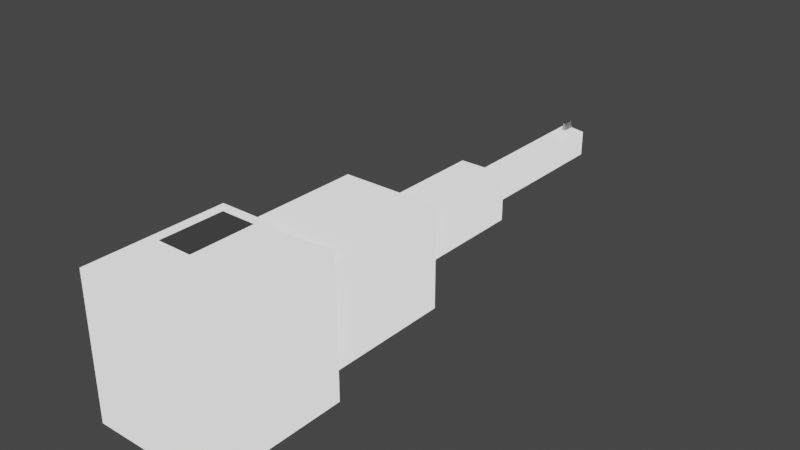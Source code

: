 # Source: MechaComponents.blend  (saved by Blender 2.82.7; exported with 4.5.12 LTS)
import bpy
from mathutils import Matrix  # noqa: F401  (used for matrix-valued properties, if any)

bpy.ops.wm.read_factory_settings(use_empty=True)
scene = bpy.context.scene
scene.name = 'Scene'

# ---- collections
col_basicgun = bpy.data.collections.new('BasicGun'); scene.collection.children.link(col_basicgun)

# ---- materials (node trees are filled in below, after node groups)
mat_basic = bpy.data.materials.new('Basic')
mat_basic.alpha_threshold = 0.0
mat_basic.use_transparent_shadow = False
mat_basic.use_sss_translucency = True
mat_basic.use_thickness_from_shadow = True
mat_basic.preview_render_type = 'CUBE'
mat_basic.diffuse_color = (0.1237, 0.1237, 0.1237, 1.0)
mat_basic.roughness = 0.4075
mat_basic.metallic = 0.2687
mat_basic.line_color = (0.0, 0.0, 0.0, 1.0)
mat_highlight = bpy.data.materials.new('HighLight')
mat_highlight.use_transparent_shadow = False
mat_highlight.diffuse_color = (0.4567, 0.8, 0.01584, 1.0)
mat_highlight.roughness = 0.0
mat_highlight.metallic = 0.4247

# ---- material node trees
mat_basic.use_nodes = True; mat_basic.node_tree.nodes.clear()
_N = mat_basic.node_tree.nodes; _L = mat_basic.node_tree.links
n0 = _N.new('ShaderNodeOutputMaterial'); n0.name = 'Material Output'; n0.location = (300, 300)
n1 = _N.new('ShaderNodeBsdfPrincipled'); n1.name = 'Principled BSDF'; n1.location = (10, 300)
n1.distribution = 'GGX'
n1.subsurface_method = 'BURLEY'
n1.inputs[0].default_value = (0.8, 0.7526, 0.7526, 1.0)
n1.inputs[2].default_value = 0.4
n1.inputs[3].default_value = 1.45
n1.inputs[28].default_value = 1.0
_L.new(n1.outputs[0], n0.inputs[0])
n0.is_active_output = True
mat_highlight.use_nodes = True; mat_highlight.node_tree.nodes.clear()
_N = mat_highlight.node_tree.nodes; _L = mat_highlight.node_tree.links
n0 = _N.new('ShaderNodeOutputMaterial'); n0.name = 'Material Output'; n0.location = (300, 300)
n1 = _N.new('ShaderNodeBsdfPrincipled'); n1.name = 'Principled BSDF'; n1.location = (10, 300)
n1.distribution = 'GGX'
n1.subsurface_method = 'BURLEY'
n1.inputs[3].default_value = 1.45
n1.inputs[27].default_value = (0.0, 0.0, 0.0, 1.0)
n1.inputs[28].default_value = 1.0
_L.new(n1.outputs[0], n0.inputs[0])
n0.is_active_output = True

# ---- world
world_world = bpy.data.worlds.new('World'); scene.world = world_world
world_world.use_nodes = True; world_world.node_tree.nodes.clear()
_N = world_world.node_tree.nodes; _L = world_world.node_tree.links
n0 = _N.new('ShaderNodeOutputWorld'); n0.name = 'World Output'; n0.location = (300, 300)
n1 = _N.new('ShaderNodeBackground'); n1.name = 'Background'; n1.location = (10, 300)
n1.inputs[0].default_value = (0.05088, 0.05088, 0.05088, 1.0)
_L.new(n1.outputs[0], n0.inputs[0])
n0.is_active_output = True
world_world.color = (0.05088, 0.05088, 0.05088)
world_world.use_sun_shadow = False
world_world.sun_shadow_jitter_overblur = 0.0

# ---- meshes
me_cube_002 = bpy.data.meshes.new('Cube.002')
me_cube_002.from_pydata([(2.96, 1.0, 1.0), (2.96, 1.0, -1.0), (2.96, -1.0, 1.0), (2.96, -1.0, -1.0), (0.9601, 1.0, 1.0), (0.9601, 1.0, -1.0), (0.9601, -1.0, 1.0), (0.9601, -1.0, -1.0), (-0.9884, 2.505, 2.831), (-0.9884, 2.505, -2.831), (-0.9884, -2.505, 2.831), (-0.9884, -2.505, -2.831), (-2.988, 2.505, 2.831), (-2.988, 2.505, -2.831), (-2.988, -2.505, 2.831), (-2.988, -2.505, -2.831), (0.9831, 2.05, 2.05), (0.9831, 2.05, -2.05), (0.9831, -2.05, 2.05), (0.9831, -2.05, -2.05), (-1.017, 2.05, 2.05), (-1.017, 2.05, -2.05), (-1.017, -2.05, 2.05), (-1.017, -2.05, -2.05), (-1.546, -0.6878, 3.719), (-2.431, -0.6878, 3.719), (-1.546, 0.6878, 3.719), (-2.431, 0.6878, 3.719), (3.203, 0.5238, 0.5238), (3.203, 0.5238, -0.5238), (3.203, -0.5238, 0.5238), (3.203, -0.5238, -0.5238), (5.312, 0.5238, 0.5238), (5.312, 0.5238, -0.5238), (5.312, -0.5238, 0.5238), (5.312, -0.5238, -0.5238), (4.973, 0.5238, -0.5238), (4.973, -0.5238, -0.5238), (4.973, -0.5238, 0.5238), (4.973, 0.5238, 0.5238), (5.233, 0.08163, 0.6933), (5.233, -0.08163, 0.6933), (5.053, -0.08163, 0.6933), (5.053, 0.08163, 0.6933), (5.233, 0.04347, 1.005), (5.233, -0.04347, 1.005), (5.053, -0.04347, 1.005), (5.053, 0.04347, 1.005)], [], [(0, 4, 6, 2), (3, 2, 6, 7), (7, 6, 4, 5), (5, 1, 3, 7), (0, 2, 30, 28), (5, 4, 0, 1), (12, 14, 25, 27), (11, 10, 14, 15), (15, 14, 12, 13), (13, 9, 11, 15), (9, 8, 10, 11), (13, 12, 8, 9), (16, 20, 22, 18), (19, 18, 22, 23), (23, 22, 20, 21), (21, 17, 19, 23), (17, 16, 18, 19), (21, 20, 16, 17), (26, 27, 25, 24), (10, 8, 26, 24), (8, 12, 27, 26), (14, 10, 24, 25), (37, 36, 33, 35), (2, 3, 31, 30), (1, 0, 28, 29), (3, 1, 29, 31), (33, 32, 34, 35), (38, 37, 35, 34), (38, 34, 41, 42), (36, 39, 32, 33), (29, 28, 39, 36), (28, 30, 38, 39), (30, 31, 37, 38), (31, 29, 36, 37), (40, 43, 47, 44), (34, 32, 40, 41), (39, 38, 42, 43), (32, 39, 43, 40), (47, 46, 45, 44), (41, 40, 44, 45), (43, 42, 46, 47), (42, 41, 45, 46)])
me_cube_002.polygons.foreach_set('material_index', [0, 0, 0, 0, 0, 0, 0, 0, 0, 0, 0, 0, 0, 0, 0, 0, 0, 0, 1, 0, 0, 0, 0, 0, 0, 0, 0, 0, 0, 0, 0, 0, 0, 0, 1, 0, 0, 0, 1, 1, 1, 1])
_uv = me_cube_002.uv_layers.new(name='UVMap')
_uv.uv.foreach_set('vector', [0.625, 0.5, 0.875, 0.5, 0.875, 0.75, 0.625, 0.75, 0.375, 0.75, 0.625, 0.75, 0.625, 1.0, 0.375, 1.0, 0.375, 0.0, 0.625, 0.0, 0.625, 0.25, 0.375, 0.25, 0.125, 0.5, 0.375, 0.5, 0.375, 0.75, 0.125, 0.75, 0.625, 0.5, 0.625, 0.75, 0.625, 0.75, 0.625, 0.5, 0.375, 0.25, 0.625, 0.25, 0.625, 0.5, 0.375, 0.5, 0.625, 0.25, 0.625, 0.0, 0.625, 0.0, 0.625, 0.25, 0.375, 0.75, 0.625, 0.75, 0.625, 1.0, 0.375, 1.0, 0.375, 0.0, 0.625, 0.0, 0.625, 0.25, 0.375, 0.25, 0.125, 0.5, 0.375, 0.5, 0.375, 0.75, 0.125, 0.75, 0.375, 0.5, 0.625, 0.5, 0.625, 0.75, 0.375, 0.75, 0.375, 0.25, 0.625, 0.25, 0.625, 0.5, 0.375, 0.5, 0.625, 0.5, 0.875, 0.5, 0.875, 0.75, 0.625, 0.75, 0.375, 0.75, 0.625, 0.75, 0.625, 1.0, 0.375, 1.0, 0.375, 0.0, 0.625, 0.0, 0.625, 0.25, 0.375, 0.25, 0.125, 0.5, 0.375, 0.5, 0.375, 0.75, 0.125, 0.75, 0.375, 0.5, 0.625, 0.5, 0.625, 0.75, 0.375, 0.75, 0.375, 0.25, 0.625, 0.25, 0.625, 0.5, 0.375, 0.5, 0.625, 0.5, 0.875, 0.5, 0.875, 0.75, 0.625, 0.75, 0.625, 0.75, 0.625, 0.5, 0.625, 0.5, 0.625, 0.75, 0.625, 0.5, 0.625, 0.25, 0.625, 0.25, 0.625, 0.5, 0.625, 1.0, 0.625, 0.75, 0.625, 0.75, 0.625, 1.0, 0.375, 0.75, 0.375, 0.5, 0.375, 0.5, 0.375, 0.75, 0.625, 0.75, 0.375, 0.75, 0.375, 0.75, 0.625, 0.75, 0.375, 0.5, 0.625, 0.5, 0.625, 0.5, 0.375, 0.5, 0.375, 0.75, 0.375, 0.5, 0.375, 0.5, 0.375, 0.75, 0.375, 0.5, 0.625, 0.5, 0.625, 0.75, 0.375, 0.75, 0.625, 0.75, 0.375, 0.75, 0.375, 0.75, 0.625, 0.75, 0.625, 0.75, 0.625, 0.75, 0.625, 0.75, 0.625, 0.75, 0.375, 0.5, 0.625, 0.5, 0.625, 0.5, 0.375, 0.5, 0.375, 0.5, 0.625, 0.5, 0.625, 0.5, 0.375, 0.5, 0.625, 0.5, 0.625, 0.75, 0.625, 0.75, 0.625, 0.5, 0.625, 0.75, 0.375, 0.75, 0.375, 0.75, 0.625, 0.75, 0.375, 0.75, 0.375, 0.5, 0.375, 0.5, 0.375, 0.75, 0.625, 0.5, 0.625, 0.5, 0.625, 0.5, 0.625, 0.5, 0.625, 0.75, 0.625, 0.5, 0.625, 0.5, 0.625, 0.75, 0.625, 0.5, 0.625, 0.75, 0.625, 0.75, 0.625, 0.5, 0.625, 0.5, 0.625, 0.5, 0.625, 0.5, 0.625, 0.5, 0.625, 0.5, 0.625, 0.75, 0.625, 0.75, 0.625, 0.5, 0.625, 0.75, 0.625, 0.5, 0.625, 0.5, 0.625, 0.75, 0.625, 0.5, 0.625, 0.75, 0.625, 0.75, 0.625, 0.5, 0.625, 0.75, 0.625, 0.75, 0.625, 0.75, 0.625, 0.75])
me_cube_002.materials.append(mat_basic)
me_cube_002.materials.append(mat_highlight)
me_cube_002.use_remesh_preserve_volume = False
me_cube_002.use_remesh_preserve_attributes = False
me_cube_002.use_mirror_vertex_groups = False
me_cube_002.update()

# ---- objects
ob_basicgun = bpy.data.objects.new('BasicGun', me_cube_002)

# ---- transforms, parenting, visibility, modifiers, constraints
ob_basicgun.location = (-3.553e-15, -2.98e-08, 3.553e-15)
ob_basicgun.rotation_euler = (0.0, -0.0, 1.571)
ob_basicgun.scale = (0.5, 0.1766, 0.1766)
ob_basicgun.lock_rotations_4d = False
ob_basicgun.empty_display_type = 'ARROWS'
ob_basicgun.lineart.crease_threshold = 0.0

# ---- collection membership
col_basicgun.objects.link(ob_basicgun)

# ---- scene / render settings (as saved in the file)
scene.frame_start = 1; scene.frame_end = 250; scene.frame_set(1)
scene.render.engine = 'BLENDER_EEVEE_NEXT'
scene.cycles.use_denoising = False
scene.cycles.samples = 128
scene.cycles.sampling_pattern = 'TABULATED_SOBOL'
scene.cycles.use_adaptive_sampling = False
scene.cycles.use_light_tree = False
scene.view_settings.view_transform = 'Filmic'
bpy.context.view_layer.update()

# ---- added for rendering (the .blend has no active camera): camera
cam_auto = bpy.data.cameras.new('AutoCamera')
cam_auto.lens = 50.0
cam_auto.sensor_width = 36.0
cam_auto.clip_end = 1000.0
ob_auto_camera = bpy.data.objects.new('AutoCamera', cam_auto)
scene.collection.objects.link(ob_auto_camera)
ob_auto_camera.location = (4.06956, -4.30254, 3.33413)
ob_auto_camera.rotation_euler = (1.09748, -7.21219e-08, 0.694738)
scene.camera = ob_auto_camera
bpy.context.view_layer.update()
